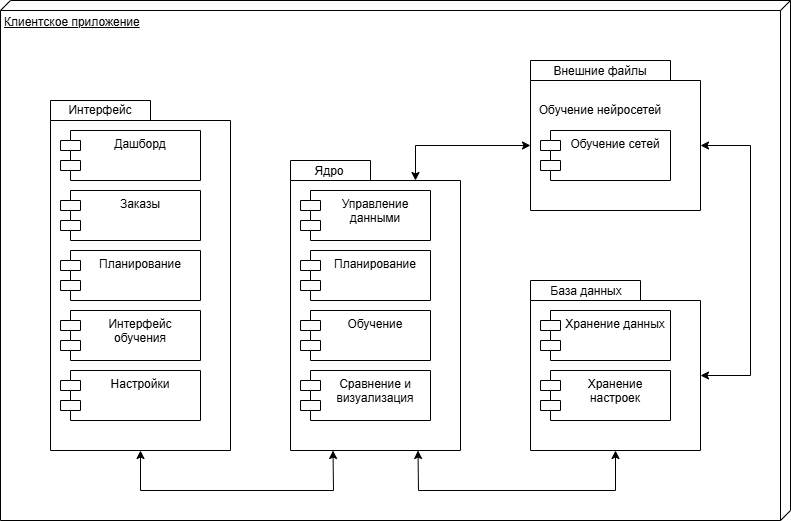

The diagram above was exported from draw.io. Its source (the exported page's mxGraphModel, read from the mxfile embedded in the PNG):
<mxGraphModel dx="2000" dy="1139" grid="1" gridSize="10" guides="1" tooltips="1" connect="1" arrows="1" fold="1" page="1" pageScale="1" pageWidth="827" pageHeight="1169" math="0" shadow="0">
  <root>
    <mxCell id="0" />
    <mxCell id="1" parent="0" />
    <mxCell id="UF9kGR2h3wOBEJbcNrRd-1" parent="1" style="verticalAlign=top;align=left;spacingTop=8;spacingLeft=2;spacingRight=12;shape=cube;size=10;direction=south;fontStyle=4;html=1;whiteSpace=wrap;" value="Клиентское приложение" vertex="1">
      <mxGeometry height="520" width="790" x="180" y="180" as="geometry" />
    </mxCell>
    <mxCell id="UF9kGR2h3wOBEJbcNrRd-7" parent="1" style="shape=folder;fontStyle=1;spacingTop=10;tabWidth=100;tabHeight=20;tabPosition=left;html=1;whiteSpace=wrap;noLabel=1;container=0;fixDash=0;" value="package" vertex="1">
      <mxGeometry height="350" width="180" x="230" y="280" as="geometry" />
    </mxCell>
    <mxCell id="UF9kGR2h3wOBEJbcNrRd-4" parent="1" style="shape=module;align=left;spacingLeft=20;align=center;verticalAlign=top;whiteSpace=wrap;html=1;" value="Дашборд" vertex="1">
      <mxGeometry height="50" width="140" x="240" y="310" as="geometry" />
    </mxCell>
    <mxCell id="UF9kGR2h3wOBEJbcNrRd-9" parent="1" style="shape=module;align=left;spacingLeft=20;align=center;verticalAlign=top;whiteSpace=wrap;html=1;" value="Заказы" vertex="1">
      <mxGeometry height="50" width="140" x="240" y="370" as="geometry" />
    </mxCell>
    <mxCell id="UF9kGR2h3wOBEJbcNrRd-10" parent="1" style="shape=module;align=left;spacingLeft=20;align=center;verticalAlign=top;whiteSpace=wrap;html=1;" value="Планирование" vertex="1">
      <mxGeometry height="50" width="140" x="240" y="430" as="geometry" />
    </mxCell>
    <mxCell id="UF9kGR2h3wOBEJbcNrRd-12" parent="1" style="shape=module;align=left;spacingLeft=20;align=center;verticalAlign=top;whiteSpace=wrap;html=1;" value="Интерфейс обучения" vertex="1">
      <mxGeometry height="50" width="140" x="240" y="490" as="geometry" />
    </mxCell>
    <mxCell id="UF9kGR2h3wOBEJbcNrRd-13" parent="1" style="shape=module;align=left;spacingLeft=20;align=center;verticalAlign=top;whiteSpace=wrap;html=1;" value="Настройки" vertex="1">
      <mxGeometry height="50" width="140" x="240" y="550" as="geometry" />
    </mxCell>
    <mxCell id="UF9kGR2h3wOBEJbcNrRd-14" parent="1" style="text;html=1;whiteSpace=wrap;strokeColor=none;fillColor=none;align=center;verticalAlign=middle;rounded=0;" value="Интерфейс" vertex="1">
      <mxGeometry height="30" width="60" x="250" y="275" as="geometry" />
    </mxCell>
    <mxCell id="UF9kGR2h3wOBEJbcNrRd-15" parent="1" style="shape=folder;fontStyle=1;spacingTop=10;tabWidth=80;tabHeight=20;tabPosition=left;html=1;whiteSpace=wrap;" value="" vertex="1">
      <mxGeometry height="290" width="170" x="470" y="340" as="geometry" />
    </mxCell>
    <mxCell id="UF9kGR2h3wOBEJbcNrRd-17" parent="1" style="text;html=1;whiteSpace=wrap;strokeColor=none;fillColor=none;align=center;verticalAlign=middle;rounded=0;" value="Ядро" vertex="1">
      <mxGeometry height="30" width="60" x="479" y="336" as="geometry" />
    </mxCell>
    <mxCell id="UF9kGR2h3wOBEJbcNrRd-18" parent="1" style="shape=module;align=left;spacingLeft=20;align=center;verticalAlign=top;whiteSpace=wrap;html=1;" value="Управление данными" vertex="1">
      <mxGeometry height="50" width="130" x="480" y="370" as="geometry" />
    </mxCell>
    <mxCell id="UF9kGR2h3wOBEJbcNrRd-19" parent="1" style="shape=module;align=left;spacingLeft=20;align=center;verticalAlign=top;whiteSpace=wrap;html=1;" value="Планирование" vertex="1">
      <mxGeometry height="50" width="130" x="480" y="430" as="geometry" />
    </mxCell>
    <mxCell id="UF9kGR2h3wOBEJbcNrRd-20" parent="1" style="shape=module;align=left;spacingLeft=20;align=center;verticalAlign=top;whiteSpace=wrap;html=1;" value="Обучение" vertex="1">
      <mxGeometry height="50" width="130" x="480" y="490" as="geometry" />
    </mxCell>
    <mxCell id="UF9kGR2h3wOBEJbcNrRd-21" parent="1" style="shape=module;align=left;spacingLeft=20;align=center;verticalAlign=top;whiteSpace=wrap;html=1;" value="Сравнение и визуализация" vertex="1">
      <mxGeometry height="50" width="130" x="480" y="550" as="geometry" />
    </mxCell>
    <mxCell id="UF9kGR2h3wOBEJbcNrRd-23" parent="1" style="shape=folder;fontStyle=1;spacingTop=10;tabWidth=110;tabHeight=20;tabPosition=left;html=1;whiteSpace=wrap;" value="" vertex="1">
      <mxGeometry height="170" width="170" x="710" y="460" as="geometry" />
    </mxCell>
    <mxCell id="UF9kGR2h3wOBEJbcNrRd-24" parent="1" style="text;html=1;whiteSpace=wrap;strokeColor=none;fillColor=none;align=center;verticalAlign=middle;rounded=0;" value="База данных" vertex="1">
      <mxGeometry height="30" width="90" x="721" y="456" as="geometry" />
    </mxCell>
    <mxCell id="UF9kGR2h3wOBEJbcNrRd-25" parent="1" style="shape=module;align=left;spacingLeft=20;align=center;verticalAlign=top;whiteSpace=wrap;html=1;" value="Хранение данных" vertex="1">
      <mxGeometry height="50" width="130" x="720" y="490" as="geometry" />
    </mxCell>
    <mxCell id="UF9kGR2h3wOBEJbcNrRd-26" parent="1" style="shape=module;align=left;spacingLeft=20;align=center;verticalAlign=top;whiteSpace=wrap;html=1;" value="Хранение настроек" vertex="1">
      <mxGeometry height="50" width="130" x="720" y="550" as="geometry" />
    </mxCell>
    <mxCell id="UF9kGR2h3wOBEJbcNrRd-27" parent="1" style="shape=folder;fontStyle=1;spacingTop=10;tabWidth=140;tabHeight=20;tabPosition=left;html=1;whiteSpace=wrap;" value="" vertex="1">
      <mxGeometry height="150" width="170" x="710" y="240" as="geometry" />
    </mxCell>
    <mxCell id="UF9kGR2h3wOBEJbcNrRd-28" parent="1" style="shape=module;align=left;spacingLeft=20;align=center;verticalAlign=top;whiteSpace=wrap;html=1;" value="Обучение сетей" vertex="1">
      <mxGeometry height="50" width="130" x="720" y="310" as="geometry" />
    </mxCell>
    <mxCell id="UF9kGR2h3wOBEJbcNrRd-29" parent="1" style="text;html=1;whiteSpace=wrap;strokeColor=none;fillColor=none;align=center;verticalAlign=middle;rounded=0;" value="Обучение нейросетей" vertex="1">
      <mxGeometry height="30" width="140" x="710" y="275" as="geometry" />
    </mxCell>
    <mxCell id="UF9kGR2h3wOBEJbcNrRd-30" edge="1" parent="1" source="UF9kGR2h3wOBEJbcNrRd-15" style="endArrow=classic;startArrow=classic;html=1;rounded=0;entryX=0.5;entryY=1;entryDx=0;entryDy=0;entryPerimeter=0;exitX=0.25;exitY=1;exitDx=0;exitDy=0;exitPerimeter=0;" target="UF9kGR2h3wOBEJbcNrRd-7" value="">
      <mxGeometry height="50" relative="1" width="50" as="geometry">
        <Array as="points">
          <mxPoint x="513" y="670" />
          <mxPoint x="320" y="670" />
        </Array>
        <mxPoint x="310" y="690" as="sourcePoint" />
        <mxPoint x="360" y="640" as="targetPoint" />
      </mxGeometry>
    </mxCell>
    <mxCell id="UF9kGR2h3wOBEJbcNrRd-31" edge="1" parent="1" source="UF9kGR2h3wOBEJbcNrRd-23" style="endArrow=classic;startArrow=classic;html=1;rounded=0;entryX=0.75;entryY=1;entryDx=0;entryDy=0;entryPerimeter=0;exitX=0.5;exitY=1;exitDx=0;exitDy=0;exitPerimeter=0;" target="UF9kGR2h3wOBEJbcNrRd-15" value="">
      <mxGeometry height="50" relative="1" width="50" as="geometry">
        <Array as="points">
          <mxPoint x="795" y="670" />
          <mxPoint x="598" y="670" />
        </Array>
        <mxPoint x="783" y="630" as="sourcePoint" />
        <mxPoint x="590" y="630" as="targetPoint" />
      </mxGeometry>
    </mxCell>
    <mxCell id="UF9kGR2h3wOBEJbcNrRd-32" edge="1" parent="1" source="UF9kGR2h3wOBEJbcNrRd-27" style="endArrow=classic;startArrow=classic;html=1;rounded=0;exitX=0;exitY=0;exitDx=0;exitDy=85;exitPerimeter=0;entryX=0;entryY=0;entryDx=125;entryDy=20;entryPerimeter=0;" target="UF9kGR2h3wOBEJbcNrRd-15" value="">
      <mxGeometry height="50" relative="1" width="50" as="geometry">
        <Array as="points">
          <mxPoint x="595" y="325" />
        </Array>
        <mxPoint x="650" y="370" as="sourcePoint" />
        <mxPoint x="700" y="320" as="targetPoint" />
      </mxGeometry>
    </mxCell>
    <mxCell id="UF9kGR2h3wOBEJbcNrRd-33" edge="1" parent="1" source="UF9kGR2h3wOBEJbcNrRd-23" style="endArrow=classic;startArrow=classic;html=1;rounded=0;entryX=0;entryY=0;entryDx=170;entryDy=85;entryPerimeter=0;exitX=0;exitY=0;exitDx=170;exitDy=95;exitPerimeter=0;" target="UF9kGR2h3wOBEJbcNrRd-27" value="">
      <mxGeometry height="50" relative="1" width="50" as="geometry">
        <Array as="points">
          <mxPoint x="930" y="555" />
          <mxPoint x="930" y="325" />
        </Array>
        <mxPoint x="920" y="460" as="sourcePoint" />
        <mxPoint x="970" y="410" as="targetPoint" />
      </mxGeometry>
    </mxCell>
    <mxCell id="UF9kGR2h3wOBEJbcNrRd-34" parent="1" style="text;html=1;whiteSpace=wrap;strokeColor=none;fillColor=none;align=center;verticalAlign=middle;rounded=0;" value="Внешние файлы" vertex="1">
      <mxGeometry height="30" width="126" x="717" y="236" as="geometry" />
    </mxCell>
  </root>
</mxGraphModel>